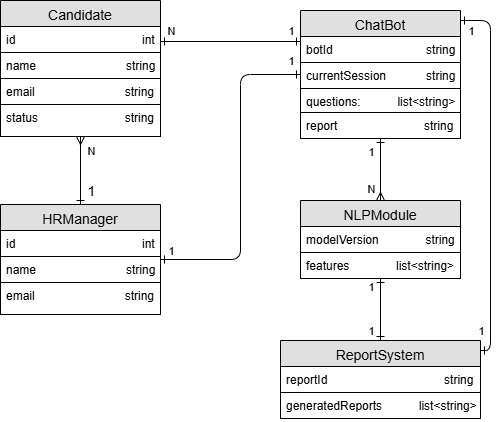

The diagram above was exported from draw.io. Its source (the exported page's mxGraphModel, read from the mxfile embedded in the PNG):
<mxGraphModel dx="1050" dy="530" grid="1" gridSize="10" guides="1" tooltips="1" connect="1" arrows="1" fold="1" page="1" pageScale="1" pageWidth="1100" pageHeight="850" background="#ffffff" math="0" shadow="0">
  <root>
    <mxCell id="0" />
    <mxCell id="1" parent="0" />
    <mxCell id="2e49270ec7c68f3f-57" value="" style="edgeStyle=orthogonalEdgeStyle;html=1;endArrow=ERone;startArrow=ERone;labelBackgroundColor=none;fontFamily=Verdana;fontSize=14;entryX=1;entryY=0.5;endFill=0;startFill=0;" parent="1" source="qAVVzKeITqAw4RH4U6Hm-8" edge="1">
      <mxGeometry width="100" height="100" relative="1" as="geometry">
        <mxPoint x="660" y="219.95799999999997" as="sourcePoint" />
        <mxPoint x="450" y="181" as="targetPoint" />
        <Array as="points">
          <mxPoint x="610" y="181" />
          <mxPoint x="610" y="181" />
        </Array>
      </mxGeometry>
    </mxCell>
    <mxCell id="qAVVzKeITqAw4RH4U6Hm-27" value="N" style="edgeLabel;html=1;align=center;verticalAlign=middle;resizable=0;points=[];" parent="2e49270ec7c68f3f-57" vertex="1" connectable="0">
      <mxGeometry x="0.0139" y="-3" relative="1" as="geometry">
        <mxPoint x="-59" y="-8" as="offset" />
      </mxGeometry>
    </mxCell>
    <mxCell id="qAVVzKeITqAw4RH4U6Hm-28" value="1" style="edgeLabel;html=1;align=center;verticalAlign=middle;resizable=0;points=[];" parent="2e49270ec7c68f3f-57" vertex="1" connectable="0">
      <mxGeometry x="0.0582" y="1" relative="1" as="geometry">
        <mxPoint x="64" y="-12" as="offset" />
      </mxGeometry>
    </mxCell>
    <mxCell id="2e49270ec7c68f3f-91" value="" style="edgeStyle=orthogonalEdgeStyle;html=1;endArrow=ERmany;endFill=0;labelBackgroundColor=none;fontFamily=Verdana;fontSize=14;startArrow=ERone;startFill=0;" parent="1" source="qAVVzKeITqAw4RH4U6Hm-12" target="qAVVzKeITqAw4RH4U6Hm-1" edge="1">
      <mxGeometry width="100" height="100" relative="1" as="geometry">
        <mxPoint x="370" y="290" as="sourcePoint" />
        <mxPoint x="290" y="181" as="targetPoint" />
        <Array as="points" />
      </mxGeometry>
    </mxCell>
    <mxCell id="qAVVzKeITqAw4RH4U6Hm-24" value="&lt;font style=&quot;font-size: 14px;&quot;&gt;1&lt;/font&gt;" style="edgeLabel;html=1;align=center;verticalAlign=middle;resizable=0;points=[];" parent="2e49270ec7c68f3f-91" vertex="1" connectable="0">
      <mxGeometry x="-0.1227" y="-4" relative="1" as="geometry">
        <mxPoint x="6" y="16" as="offset" />
      </mxGeometry>
    </mxCell>
    <mxCell id="qAVVzKeITqAw4RH4U6Hm-26" value="N" style="edgeLabel;html=1;align=center;verticalAlign=middle;resizable=0;points=[];" parent="2e49270ec7c68f3f-91" vertex="1" connectable="0">
      <mxGeometry x="0.3672" relative="1" as="geometry">
        <mxPoint x="10" y="-8" as="offset" />
      </mxGeometry>
    </mxCell>
    <mxCell id="qAVVzKeITqAw4RH4U6Hm-1" value="Candidate" style="swimlane;fontStyle=0;align=center;verticalAlign=top;childLayout=stackLayout;horizontal=1;startSize=26;horizontalStack=0;resizeParent=1;resizeLast=0;collapsible=1;marginBottom=0;rounded=0;shadow=0;strokeWidth=1;labelBackgroundColor=none;fillColor=#e0e0e0;fontSize=14;" parent="1" vertex="1">
      <mxGeometry x="290" y="140" width="160" height="136" as="geometry">
        <mxRectangle x="230" y="140" width="160" height="26" as="alternateBounds" />
      </mxGeometry>
    </mxCell>
    <mxCell id="qAVVzKeITqAw4RH4U6Hm-2" value="id                                      int" style="text;align=left;verticalAlign=top;spacingLeft=4;spacingRight=4;overflow=hidden;rotatable=0;points=[[0,0.5],[1,0.5]];portConstraint=eastwest;strokeColor=default;" parent="qAVVzKeITqAw4RH4U6Hm-1" vertex="1">
      <mxGeometry y="26" width="160" height="26" as="geometry" />
    </mxCell>
    <mxCell id="qAVVzKeITqAw4RH4U6Hm-3" value="name                           string" style="text;align=left;verticalAlign=top;spacingLeft=4;spacingRight=4;overflow=hidden;rotatable=0;points=[[0,0.5],[1,0.5]];portConstraint=eastwest;rounded=0;shadow=0;html=0;strokeColor=default;fillColor=none;" parent="qAVVzKeITqAw4RH4U6Hm-1" vertex="1">
      <mxGeometry y="52" width="160" height="26" as="geometry" />
    </mxCell>
    <mxCell id="XOGX8IFcT_ixctKqJWJ6-1" value="email                           string" style="text;align=left;verticalAlign=top;spacingLeft=4;spacingRight=4;overflow=hidden;rotatable=0;points=[[0,0.5],[1,0.5]];portConstraint=eastwest;rounded=0;shadow=0;html=0;strokeColor=default;fillColor=none;" parent="qAVVzKeITqAw4RH4U6Hm-1" vertex="1">
      <mxGeometry y="78" width="160" height="26" as="geometry" />
    </mxCell>
    <mxCell id="qAVVzKeITqAw4RH4U6Hm-4" value="status                          string" style="text;align=left;verticalAlign=top;spacingLeft=4;spacingRight=4;overflow=hidden;rotatable=0;points=[[0,0.5],[1,0.5]];portConstraint=eastwest;rounded=0;shadow=0;html=0;strokeColor=default;" parent="qAVVzKeITqAw4RH4U6Hm-1" vertex="1">
      <mxGeometry y="104" width="160" height="32" as="geometry" />
    </mxCell>
    <mxCell id="qAVVzKeITqAw4RH4U6Hm-8" value="ChatBot" style="swimlane;fontStyle=0;align=center;verticalAlign=top;childLayout=stackLayout;horizontal=1;startSize=26;horizontalStack=0;resizeParent=1;resizeLast=0;collapsible=1;marginBottom=0;rounded=0;shadow=0;strokeWidth=1;labelBackgroundColor=none;fillColor=#e0e0e0;fontSize=14;" parent="1" vertex="1">
      <mxGeometry x="590" y="150" width="160" height="128" as="geometry">
        <mxRectangle x="230" y="140" width="160" height="26" as="alternateBounds" />
      </mxGeometry>
    </mxCell>
    <mxCell id="XOGX8IFcT_ixctKqJWJ6-2" value="botId                            string" style="text;align=left;verticalAlign=top;spacingLeft=4;spacingRight=4;overflow=hidden;rotatable=0;points=[[0,0.5],[1,0.5]];portConstraint=eastwest;strokeColor=default;" parent="qAVVzKeITqAw4RH4U6Hm-8" vertex="1">
      <mxGeometry y="26" width="160" height="26" as="geometry" />
    </mxCell>
    <mxCell id="XOGX8IFcT_ixctKqJWJ6-3" value="currentSession            string" style="text;align=left;verticalAlign=top;spacingLeft=4;spacingRight=4;overflow=hidden;rotatable=0;points=[[0,0.5],[1,0.5]];portConstraint=eastwest;strokeColor=default;" parent="qAVVzKeITqAw4RH4U6Hm-8" vertex="1">
      <mxGeometry y="52" width="160" height="26" as="geometry" />
    </mxCell>
    <mxCell id="W5QeQ-zzM3kB2b1vnCj4-1" value="questions:           list&lt;string&gt;" style="text;align=left;verticalAlign=top;spacingLeft=4;spacingRight=4;overflow=hidden;rotatable=0;points=[[0,0.5],[1,0.5]];portConstraint=eastwest;rounded=0;shadow=0;html=0;" parent="qAVVzKeITqAw4RH4U6Hm-8" vertex="1">
      <mxGeometry y="78" width="160" height="24" as="geometry" />
    </mxCell>
    <mxCell id="qAVVzKeITqAw4RH4U6Hm-9" value="report                          string" style="text;align=left;verticalAlign=top;spacingLeft=4;spacingRight=4;overflow=hidden;rotatable=0;points=[[0,0.5],[1,0.5]];portConstraint=eastwest;strokeColor=default;" parent="qAVVzKeITqAw4RH4U6Hm-8" vertex="1">
      <mxGeometry y="102" width="160" height="26" as="geometry" />
    </mxCell>
    <mxCell id="qAVVzKeITqAw4RH4U6Hm-12" value="HRManager" style="swimlane;fontStyle=0;align=center;verticalAlign=top;childLayout=stackLayout;horizontal=1;startSize=26;horizontalStack=0;resizeParent=1;resizeLast=0;collapsible=1;marginBottom=0;rounded=0;shadow=0;strokeWidth=1;labelBackgroundColor=none;fillColor=#e0e0e0;fontSize=14;" parent="1" vertex="1">
      <mxGeometry x="290" y="344" width="160" height="110" as="geometry">
        <mxRectangle x="230" y="140" width="160" height="26" as="alternateBounds" />
      </mxGeometry>
    </mxCell>
    <mxCell id="qAVVzKeITqAw4RH4U6Hm-13" value="id                                      int" style="text;align=left;verticalAlign=top;spacingLeft=4;spacingRight=4;overflow=hidden;rotatable=0;points=[[0,0.5],[1,0.5]];portConstraint=eastwest;strokeColor=default;" parent="qAVVzKeITqAw4RH4U6Hm-12" vertex="1">
      <mxGeometry y="26" width="160" height="26" as="geometry" />
    </mxCell>
    <mxCell id="qAVVzKeITqAw4RH4U6Hm-14" value="name                           string" style="text;align=left;verticalAlign=top;spacingLeft=4;spacingRight=4;overflow=hidden;rotatable=0;points=[[0,0.5],[1,0.5]];portConstraint=eastwest;rounded=0;shadow=0;html=0;strokeColor=default;fillColor=none;" parent="qAVVzKeITqAw4RH4U6Hm-12" vertex="1">
      <mxGeometry y="52" width="160" height="26" as="geometry" />
    </mxCell>
    <mxCell id="qAVVzKeITqAw4RH4U6Hm-15" value="email                           string" style="text;align=left;verticalAlign=top;spacingLeft=4;spacingRight=4;overflow=hidden;rotatable=0;points=[[0,0.5],[1,0.5]];portConstraint=eastwest;rounded=0;shadow=0;html=0;strokeColor=default;" parent="qAVVzKeITqAw4RH4U6Hm-12" vertex="1">
      <mxGeometry y="78" width="160" height="32" as="geometry" />
    </mxCell>
    <mxCell id="qAVVzKeITqAw4RH4U6Hm-16" value="NLPModule" style="swimlane;fontStyle=0;align=center;verticalAlign=top;childLayout=stackLayout;horizontal=1;startSize=26;horizontalStack=0;resizeParent=1;resizeLast=0;collapsible=1;marginBottom=0;rounded=0;shadow=0;strokeWidth=1;labelBackgroundColor=none;fillColor=#e0e0e0;fontSize=14;" parent="1" vertex="1">
      <mxGeometry x="590" y="340" width="160" height="78" as="geometry">
        <mxRectangle x="230" y="140" width="160" height="26" as="alternateBounds" />
      </mxGeometry>
    </mxCell>
    <mxCell id="qAVVzKeITqAw4RH4U6Hm-17" value="modelVersion              string" style="text;align=left;verticalAlign=top;spacingLeft=4;spacingRight=4;overflow=hidden;rotatable=0;points=[[0,0.5],[1,0.5]];portConstraint=eastwest;strokeColor=default;" parent="qAVVzKeITqAw4RH4U6Hm-16" vertex="1">
      <mxGeometry y="26" width="160" height="26" as="geometry" />
    </mxCell>
    <mxCell id="XOGX8IFcT_ixctKqJWJ6-5" value="features              list&lt;string&gt;" style="text;align=left;verticalAlign=top;spacingLeft=4;spacingRight=4;overflow=hidden;rotatable=0;points=[[0,0.5],[1,0.5]];portConstraint=eastwest;strokeColor=default;" parent="qAVVzKeITqAw4RH4U6Hm-16" vertex="1">
      <mxGeometry y="52" width="160" height="26" as="geometry" />
    </mxCell>
    <mxCell id="qAVVzKeITqAw4RH4U6Hm-19" value="" style="edgeStyle=orthogonalEdgeStyle;html=1;endArrow=ERone;startArrow=ERmany;labelBackgroundColor=none;fontFamily=Verdana;fontSize=14;endFill=0;" parent="1" source="qAVVzKeITqAw4RH4U6Hm-16" target="qAVVzKeITqAw4RH4U6Hm-8" edge="1">
      <mxGeometry width="100" height="100" relative="1" as="geometry">
        <mxPoint x="460" y="191" as="sourcePoint" />
        <mxPoint x="570" y="191" as="targetPoint" />
        <Array as="points" />
      </mxGeometry>
    </mxCell>
    <mxCell id="qAVVzKeITqAw4RH4U6Hm-29" value="1" style="edgeLabel;html=1;align=center;verticalAlign=middle;resizable=0;points=[];" parent="qAVVzKeITqAw4RH4U6Hm-19" vertex="1" connectable="0">
      <mxGeometry x="0.1897" y="-2" relative="1" as="geometry">
        <mxPoint x="-12" y="-12" as="offset" />
      </mxGeometry>
    </mxCell>
    <mxCell id="qAVVzKeITqAw4RH4U6Hm-30" value="N" style="edgeLabel;html=1;align=center;verticalAlign=middle;resizable=0;points=[];" parent="qAVVzKeITqAw4RH4U6Hm-19" vertex="1" connectable="0">
      <mxGeometry x="0.2051" relative="1" as="geometry">
        <mxPoint x="-10" y="25" as="offset" />
      </mxGeometry>
    </mxCell>
    <mxCell id="qAVVzKeITqAw4RH4U6Hm-20" value="ReportSystem" style="swimlane;fontStyle=0;align=center;verticalAlign=top;childLayout=stackLayout;horizontal=1;startSize=26;horizontalStack=0;resizeParent=1;resizeLast=0;collapsible=1;marginBottom=0;rounded=0;shadow=0;strokeWidth=1;labelBackgroundColor=none;fillColor=#e0e0e0;fontSize=14;" parent="1" vertex="1">
      <mxGeometry x="570" y="480" width="200" height="78" as="geometry">
        <mxRectangle x="230" y="140" width="160" height="26" as="alternateBounds" />
      </mxGeometry>
    </mxCell>
    <mxCell id="qAVVzKeITqAw4RH4U6Hm-21" value="reportId                                   string" style="text;align=left;verticalAlign=top;spacingLeft=4;spacingRight=4;overflow=hidden;rotatable=0;points=[[0,0.5],[1,0.5]];portConstraint=eastwest;strokeColor=default;" parent="qAVVzKeITqAw4RH4U6Hm-20" vertex="1">
      <mxGeometry y="26" width="200" height="26" as="geometry" />
    </mxCell>
    <mxCell id="XOGX8IFcT_ixctKqJWJ6-4" value="generatedReports           list&lt;string&gt;" style="text;align=left;verticalAlign=top;spacingLeft=4;spacingRight=4;overflow=hidden;rotatable=0;points=[[0,0.5],[1,0.5]];portConstraint=eastwest;strokeColor=default;" parent="qAVVzKeITqAw4RH4U6Hm-20" vertex="1">
      <mxGeometry y="52" width="200" height="26" as="geometry" />
    </mxCell>
    <mxCell id="qAVVzKeITqAw4RH4U6Hm-31" value="" style="edgeStyle=orthogonalEdgeStyle;html=1;endArrow=ERone;startArrow=ERone;labelBackgroundColor=none;fontFamily=Verdana;fontSize=14;endFill=0;startFill=0;" parent="1" source="qAVVzKeITqAw4RH4U6Hm-20" target="qAVVzKeITqAw4RH4U6Hm-16" edge="1">
      <mxGeometry width="100" height="100" relative="1" as="geometry">
        <mxPoint x="570" y="191" as="sourcePoint" />
        <mxPoint x="460" y="191" as="targetPoint" />
        <Array as="points" />
      </mxGeometry>
    </mxCell>
    <mxCell id="qAVVzKeITqAw4RH4U6Hm-32" value="1" style="edgeLabel;html=1;align=center;verticalAlign=middle;resizable=0;points=[];" parent="qAVVzKeITqAw4RH4U6Hm-31" vertex="1" connectable="0">
      <mxGeometry x="0.0139" y="-3" relative="1" as="geometry">
        <mxPoint x="-13" y="21" as="offset" />
      </mxGeometry>
    </mxCell>
    <mxCell id="qAVVzKeITqAw4RH4U6Hm-33" value="1" style="edgeLabel;html=1;align=center;verticalAlign=middle;resizable=0;points=[];" parent="qAVVzKeITqAw4RH4U6Hm-31" vertex="1" connectable="0">
      <mxGeometry x="0.0582" y="1" relative="1" as="geometry">
        <mxPoint x="-9" y="-21" as="offset" />
      </mxGeometry>
    </mxCell>
    <mxCell id="W5QeQ-zzM3kB2b1vnCj4-2" value="" style="edgeStyle=orthogonalEdgeStyle;html=1;endArrow=ERone;startArrow=ERone;labelBackgroundColor=none;fontFamily=Verdana;fontSize=14;endFill=0;startFill=0;" parent="1" source="qAVVzKeITqAw4RH4U6Hm-20" target="qAVVzKeITqAw4RH4U6Hm-8" edge="1">
      <mxGeometry width="100" height="100" relative="1" as="geometry">
        <mxPoint x="680" y="490" as="sourcePoint" />
        <mxPoint x="680" y="428" as="targetPoint" />
        <Array as="points">
          <mxPoint x="780" y="490" />
          <mxPoint x="780" y="160" />
        </Array>
      </mxGeometry>
    </mxCell>
    <mxCell id="W5QeQ-zzM3kB2b1vnCj4-3" value="1" style="edgeLabel;html=1;align=center;verticalAlign=middle;resizable=0;points=[];" parent="W5QeQ-zzM3kB2b1vnCj4-2" vertex="1" connectable="0">
      <mxGeometry x="0.0139" y="-3" relative="1" as="geometry">
        <mxPoint x="-13" y="158" as="offset" />
      </mxGeometry>
    </mxCell>
    <mxCell id="W5QeQ-zzM3kB2b1vnCj4-4" value="1" style="edgeLabel;html=1;align=center;verticalAlign=middle;resizable=0;points=[];" parent="W5QeQ-zzM3kB2b1vnCj4-2" vertex="1" connectable="0">
      <mxGeometry x="0.0582" y="1" relative="1" as="geometry">
        <mxPoint x="-19" y="-134" as="offset" />
      </mxGeometry>
    </mxCell>
    <mxCell id="W5QeQ-zzM3kB2b1vnCj4-5" value="" style="edgeStyle=orthogonalEdgeStyle;html=1;endArrow=ERone;startArrow=ERone;labelBackgroundColor=none;fontFamily=Verdana;fontSize=14;endFill=0;startFill=0;" parent="1" source="qAVVzKeITqAw4RH4U6Hm-12" target="qAVVzKeITqAw4RH4U6Hm-8" edge="1">
      <mxGeometry width="100" height="100" relative="1" as="geometry">
        <mxPoint x="680" y="490" as="sourcePoint" />
        <mxPoint x="680" y="428" as="targetPoint" />
        <Array as="points">
          <mxPoint x="530" y="399" />
          <mxPoint x="530" y="214" />
        </Array>
      </mxGeometry>
    </mxCell>
    <mxCell id="W5QeQ-zzM3kB2b1vnCj4-6" value="1" style="edgeLabel;html=1;align=center;verticalAlign=middle;resizable=0;points=[];" parent="W5QeQ-zzM3kB2b1vnCj4-5" vertex="1" connectable="0">
      <mxGeometry x="0.0139" y="-3" relative="1" as="geometry">
        <mxPoint x="-73" y="76" as="offset" />
      </mxGeometry>
    </mxCell>
    <mxCell id="W5QeQ-zzM3kB2b1vnCj4-7" value="1" style="edgeLabel;html=1;align=center;verticalAlign=middle;resizable=0;points=[];" parent="W5QeQ-zzM3kB2b1vnCj4-5" vertex="1" connectable="0">
      <mxGeometry x="0.0582" y="1" relative="1" as="geometry">
        <mxPoint x="51" y="-107" as="offset" />
      </mxGeometry>
    </mxCell>
  </root>
</mxGraphModel>